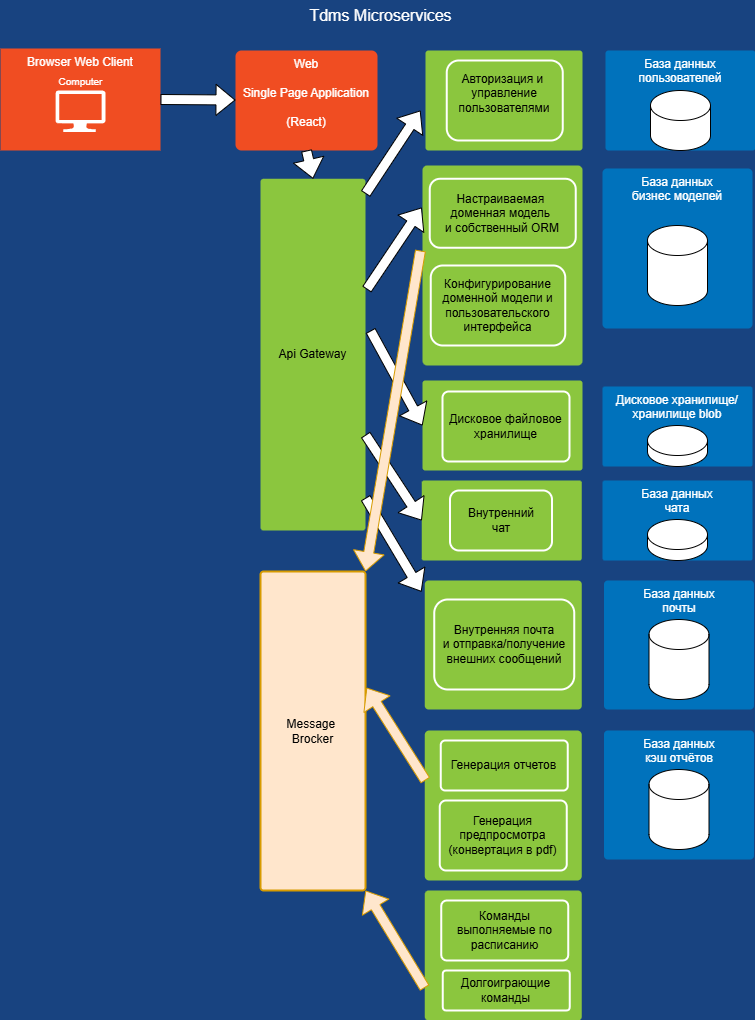

The diagram above was exported from draw.io. Its source (the exported page's mxGraphModel, read from the mxfile embedded in the PNG):
<mxGraphModel dx="1434" dy="-493" grid="1" gridSize="10" guides="1" tooltips="1" connect="1" arrows="1" fold="1" page="1" pageScale="1.5" pageWidth="1169" pageHeight="826" background="#184380" math="0" shadow="0">
  <root>
    <mxCell id="0" style=";html=1;" />
    <mxCell id="1" style=";html=1;" parent="0" />
    <mxCell id="MWMDvzIOrIdf_BxHoFKI-121" value="" style="rounded=1;whiteSpace=wrap;html=1;shadow=0;strokeWidth=2;fillColor=#8BC63E;fontSize=12;fontColor=#000000;align=center;strokeColor=none;arcSize=3;" vertex="1" parent="1">
      <mxGeometry x="922" y="2530" width="160" height="90" as="geometry" />
    </mxCell>
    <mxCell id="MWMDvzIOrIdf_BxHoFKI-120" value="" style="rounded=1;whiteSpace=wrap;html=1;shadow=0;strokeWidth=2;fillColor=#8BC63E;fontSize=12;fontColor=#000000;align=center;strokeColor=none;arcSize=3;" vertex="1" parent="1">
      <mxGeometry x="921.25" y="2630" width="160" height="80" as="geometry" />
    </mxCell>
    <mxCell id="MWMDvzIOrIdf_BxHoFKI-118" value="" style="rounded=1;whiteSpace=wrap;html=1;shadow=0;strokeWidth=2;fillColor=#8BC63E;fontSize=12;fontColor=#000000;align=center;strokeColor=none;arcSize=3;" vertex="1" parent="1">
      <mxGeometry x="924.25" y="3040" width="157" height="130" as="geometry" />
    </mxCell>
    <mxCell id="MWMDvzIOrIdf_BxHoFKI-90" value="" style="rounded=1;whiteSpace=wrap;html=1;shadow=0;strokeWidth=2;fillColor=#8BC63E;fontSize=12;fontColor=#000000;align=center;strokeColor=none;arcSize=3;" vertex="1" parent="1">
      <mxGeometry x="924.25" y="2730" width="157" height="129" as="geometry" />
    </mxCell>
    <mxCell id="MWMDvzIOrIdf_BxHoFKI-91" value="База данных&lt;div&gt;бизнес моделей&lt;/div&gt;" style="rounded=1;whiteSpace=wrap;html=1;shadow=0;strokeWidth=2;fillColor=#0072BC;fontSize=12;fontColor=#FFFFFF;align=center;strokeColor=none;arcSize=3;verticalAlign=top;" vertex="1" parent="1">
      <mxGeometry x="1102" y="2318" width="150" height="160" as="geometry" />
    </mxCell>
    <mxCell id="MWMDvzIOrIdf_BxHoFKI-92" value="" style="rounded=1;whiteSpace=wrap;html=1;shadow=0;strokeWidth=2;fillColor=#8BC63E;fontSize=12;fontColor=#000000;align=center;strokeColor=none;arcSize=3;" vertex="1" parent="1">
      <mxGeometry x="922" y="2315" width="160" height="200" as="geometry" />
    </mxCell>
    <mxCell id="MWMDvzIOrIdf_BxHoFKI-93" value="Web&lt;div&gt;&lt;br&gt;&lt;div&gt;Single Page Application&lt;/div&gt;&lt;/div&gt;&lt;div&gt;&lt;br&gt;&lt;/div&gt;&lt;div&gt;(React)&lt;/div&gt;" style="rounded=1;whiteSpace=wrap;html=1;shadow=0;strokeWidth=2;fillColor=#F04D22;fontSize=12;fontColor=#FFFFFF;align=center;strokeColor=none;arcSize=6;verticalAlign=top;" vertex="1" parent="1">
      <mxGeometry x="735" y="2200" width="142" height="100" as="geometry" />
    </mxCell>
    <mxCell id="MWMDvzIOrIdf_BxHoFKI-95" value="Дисковое файловое хранилище" style="rounded=1;whiteSpace=wrap;html=1;shadow=0;strokeWidth=2;fillColor=none;fontSize=12;fontColor=#000000;align=center;strokeColor=#FFFFFF;arcSize=9;" vertex="1" parent="1">
      <mxGeometry x="942" y="2541" width="127" height="70" as="geometry" />
    </mxCell>
    <mxCell id="MWMDvzIOrIdf_BxHoFKI-96" value="Browser Web Client" style="rounded=0;whiteSpace=wrap;html=1;shadow=0;strokeWidth=2;fillColor=#F04D22;fontSize=12;fontColor=#FFFFFF;align=center;strokeColor=none;arcSize=6;verticalAlign=top;" vertex="1" parent="1">
      <mxGeometry x="500" y="2198" width="160" height="102" as="geometry" />
    </mxCell>
    <mxCell id="MWMDvzIOrIdf_BxHoFKI-97" value="Computer" style="verticalLabelPosition=top;html=1;verticalAlign=bottom;strokeColor=none;fillColor=#FFFFFF;shape=mxgraph.azure.computer;rounded=0;shadow=0;fontSize=10;fontColor=#FFFFFF;align=center;labelPosition=center;" vertex="1" parent="1">
      <mxGeometry x="555" y="2240" width="50" height="41.5" as="geometry" />
    </mxCell>
    <mxCell id="MWMDvzIOrIdf_BxHoFKI-98" value="" style="shape=cylinder3;whiteSpace=wrap;html=1;boundedLbl=1;backgroundOutline=1;size=15;" vertex="1" parent="1">
      <mxGeometry x="1147" y="2375" width="60" height="80" as="geometry" />
    </mxCell>
    <mxCell id="MWMDvzIOrIdf_BxHoFKI-99" value="&lt;div&gt;&lt;div&gt;Внутренняя почта&lt;/div&gt;&lt;/div&gt;&lt;div&gt;и отправка/получение внешних сообщений&lt;/div&gt;" style="rounded=1;whiteSpace=wrap;html=1;shadow=0;strokeWidth=2;fillColor=none;fontSize=12;fontColor=#000000;align=center;strokeColor=#FFFFFF;" vertex="1" parent="1">
      <mxGeometry x="933.75" y="2749" width="140" height="90" as="geometry" />
    </mxCell>
    <mxCell id="MWMDvzIOrIdf_BxHoFKI-100" value="&lt;div&gt;&lt;div&gt;Внутренний&lt;/div&gt;&lt;/div&gt;&lt;div&gt;чат&lt;/div&gt;" style="rounded=1;whiteSpace=wrap;html=1;shadow=0;strokeWidth=2;fillColor=none;fontSize=12;fontColor=#000000;align=center;strokeColor=#FFFFFF;" vertex="1" parent="1">
      <mxGeometry x="949.5" y="2640" width="102" height="60" as="geometry" />
    </mxCell>
    <mxCell id="MWMDvzIOrIdf_BxHoFKI-101" value="&lt;div&gt;&lt;div&gt;Настраиваемая&amp;nbsp;&lt;/div&gt;&lt;div&gt;доменная модель&amp;nbsp;&lt;/div&gt;&lt;div&gt;и собственный ORM&lt;/div&gt;&lt;/div&gt;" style="rounded=1;whiteSpace=wrap;html=1;shadow=0;strokeWidth=2;fillColor=none;fontSize=12;fontColor=#000000;align=center;strokeColor=#FFFFFF;" vertex="1" parent="1">
      <mxGeometry x="929.25" y="2328.25" width="146" height="69" as="geometry" />
    </mxCell>
    <mxCell id="MWMDvzIOrIdf_BxHoFKI-102" value="&lt;div&gt;&lt;div&gt;Конфигурирование&lt;/div&gt;&lt;/div&gt;&lt;div&gt;доменной модели и пользовательского интерфейса&lt;/div&gt;" style="rounded=1;whiteSpace=wrap;html=1;shadow=0;strokeWidth=2;fillColor=none;fontSize=12;fontColor=#000000;align=center;strokeColor=#FFFFFF;" vertex="1" parent="1">
      <mxGeometry x="930.25" y="2415" width="134.5" height="80" as="geometry" />
    </mxCell>
    <mxCell id="MWMDvzIOrIdf_BxHoFKI-105" value="Команды выполняемые по расписанию" style="rounded=1;whiteSpace=wrap;html=1;shadow=0;strokeWidth=2;fillColor=none;fontSize=12;fontColor=#000000;align=center;strokeColor=#FFFFFF;arcSize=9;" vertex="1" parent="1">
      <mxGeometry x="940.75" y="3050" width="127" height="60" as="geometry" />
    </mxCell>
    <mxCell id="MWMDvzIOrIdf_BxHoFKI-106" value="Долгоиграющие команды" style="rounded=1;whiteSpace=wrap;html=1;shadow=0;strokeWidth=2;fillColor=none;fontSize=12;fontColor=#000000;align=center;strokeColor=#FFFFFF;arcSize=9;" vertex="1" parent="1">
      <mxGeometry x="942.25" y="3120" width="127" height="40" as="geometry" />
    </mxCell>
    <mxCell id="MWMDvzIOrIdf_BxHoFKI-107" value="База данных&lt;div&gt;почты&lt;/div&gt;" style="rounded=1;whiteSpace=wrap;html=1;shadow=0;strokeWidth=2;fillColor=#0072BC;fontSize=12;fontColor=#FFFFFF;align=center;strokeColor=none;arcSize=3;verticalAlign=top;" vertex="1" parent="1">
      <mxGeometry x="1103.5" y="2730" width="150" height="129" as="geometry" />
    </mxCell>
    <mxCell id="MWMDvzIOrIdf_BxHoFKI-108" value="" style="shape=cylinder3;whiteSpace=wrap;html=1;boundedLbl=1;backgroundOutline=1;size=15;" vertex="1" parent="1">
      <mxGeometry x="1148.5" y="2769" width="60" height="80" as="geometry" />
    </mxCell>
    <mxCell id="MWMDvzIOrIdf_BxHoFKI-109" value="Api Gateway" style="rounded=1;whiteSpace=wrap;html=1;shadow=0;strokeWidth=2;fillColor=#8BC63E;fontSize=12;fontColor=#000000;align=center;strokeColor=none;arcSize=3;" vertex="1" parent="1">
      <mxGeometry x="760" y="2328.25" width="105" height="351.75" as="geometry" />
    </mxCell>
    <mxCell id="MWMDvzIOrIdf_BxHoFKI-112" value="" style="rounded=1;whiteSpace=wrap;html=1;shadow=0;strokeWidth=2;fillColor=#8BC63E;fontSize=12;fontColor=#000000;align=center;strokeColor=none;arcSize=3;" vertex="1" parent="1">
      <mxGeometry x="924.25" y="2880" width="157" height="150" as="geometry" />
    </mxCell>
    <mxCell id="MWMDvzIOrIdf_BxHoFKI-104" value="Генерация отчетов" style="rounded=1;whiteSpace=wrap;html=1;shadow=0;strokeWidth=2;fillColor=none;fontSize=12;fontColor=#000000;align=center;strokeColor=#FFFFFF;arcSize=9;" vertex="1" parent="1">
      <mxGeometry x="940.25" y="2890" width="127" height="50" as="geometry" />
    </mxCell>
    <mxCell id="MWMDvzIOrIdf_BxHoFKI-103" value="Генерация&lt;div&gt;предпросмотра&lt;/div&gt;&lt;div&gt;(конвертация в pdf)&lt;/div&gt;" style="rounded=1;whiteSpace=wrap;html=1;shadow=0;strokeWidth=2;fillColor=none;fontSize=12;fontColor=#000000;align=center;strokeColor=#FFFFFF;arcSize=9;" vertex="1" parent="1">
      <mxGeometry x="939.25" y="2950" width="127" height="70" as="geometry" />
    </mxCell>
    <mxCell id="MWMDvzIOrIdf_BxHoFKI-114" value="База данных&lt;div&gt;кэш отчётов&lt;/div&gt;" style="rounded=1;whiteSpace=wrap;html=1;shadow=0;strokeWidth=2;fillColor=#0072BC;fontSize=12;fontColor=#FFFFFF;align=center;strokeColor=none;arcSize=3;verticalAlign=top;" vertex="1" parent="1">
      <mxGeometry x="1103.5" y="2880" width="150" height="129" as="geometry" />
    </mxCell>
    <mxCell id="MWMDvzIOrIdf_BxHoFKI-115" value="" style="shape=cylinder3;whiteSpace=wrap;html=1;boundedLbl=1;backgroundOutline=1;size=15;" vertex="1" parent="1">
      <mxGeometry x="1148.5" y="2919" width="60" height="80" as="geometry" />
    </mxCell>
    <mxCell id="MWMDvzIOrIdf_BxHoFKI-119" value="" style="rounded=1;whiteSpace=wrap;html=1;shadow=0;strokeWidth=2;fillColor=#8BC63E;fontSize=12;fontColor=#000000;align=center;strokeColor=none;arcSize=3;" vertex="1" parent="1">
      <mxGeometry x="925" y="2200" width="157" height="100" as="geometry" />
    </mxCell>
    <mxCell id="MWMDvzIOrIdf_BxHoFKI-94" value="Авторизация и&amp;nbsp;&lt;div&gt;управление пользователями&lt;br&gt;&lt;div&gt;&lt;br&gt;&lt;/div&gt;&lt;/div&gt;" style="rounded=1;whiteSpace=wrap;html=1;shadow=0;strokeWidth=2;fillColor=none;fontSize=12;fontColor=#000000;align=center;strokeColor=#FFFFFF;" vertex="1" parent="1">
      <mxGeometry x="946.25" y="2210" width="116" height="80" as="geometry" />
    </mxCell>
    <mxCell id="MWMDvzIOrIdf_BxHoFKI-122" value="База данных&lt;div&gt;чата&lt;/div&gt;" style="rounded=1;whiteSpace=wrap;html=1;shadow=0;strokeWidth=2;fillColor=#0072BC;fontSize=12;fontColor=#FFFFFF;align=center;strokeColor=none;arcSize=3;verticalAlign=top;" vertex="1" parent="1">
      <mxGeometry x="1102" y="2630" width="150" height="80" as="geometry" />
    </mxCell>
    <mxCell id="MWMDvzIOrIdf_BxHoFKI-123" value="" style="shape=cylinder3;whiteSpace=wrap;html=1;boundedLbl=1;backgroundOutline=1;size=15;" vertex="1" parent="1">
      <mxGeometry x="1147" y="2669" width="60" height="41" as="geometry" />
    </mxCell>
    <mxCell id="MWMDvzIOrIdf_BxHoFKI-124" value="Дисковое хранилище/&lt;div&gt;хранилище blob&lt;br&gt;&lt;div&gt;&lt;br&gt;&lt;/div&gt;&lt;/div&gt;" style="rounded=1;whiteSpace=wrap;html=1;shadow=0;strokeWidth=2;fillColor=#0072BC;fontSize=12;fontColor=#FFFFFF;align=center;strokeColor=none;arcSize=3;verticalAlign=top;" vertex="1" parent="1">
      <mxGeometry x="1102" y="2536" width="150" height="80" as="geometry" />
    </mxCell>
    <mxCell id="MWMDvzIOrIdf_BxHoFKI-125" value="" style="shape=cylinder3;whiteSpace=wrap;html=1;boundedLbl=1;backgroundOutline=1;size=15;" vertex="1" parent="1">
      <mxGeometry x="1147" y="2575" width="60" height="41" as="geometry" />
    </mxCell>
    <mxCell id="MWMDvzIOrIdf_BxHoFKI-126" value="База данных&lt;div&gt;пользователей&lt;/div&gt;" style="rounded=1;whiteSpace=wrap;html=1;shadow=0;strokeWidth=2;fillColor=#0072BC;fontSize=12;fontColor=#FFFFFF;align=center;strokeColor=none;arcSize=3;verticalAlign=top;" vertex="1" parent="1">
      <mxGeometry x="1105" y="2200" width="150" height="100" as="geometry" />
    </mxCell>
    <mxCell id="MWMDvzIOrIdf_BxHoFKI-127" value="" style="shape=cylinder3;whiteSpace=wrap;html=1;boundedLbl=1;backgroundOutline=1;size=15;" vertex="1" parent="1">
      <mxGeometry x="1150" y="2240" width="60" height="60" as="geometry" />
    </mxCell>
    <mxCell id="MWMDvzIOrIdf_BxHoFKI-130" value="Message&amp;nbsp;&lt;div&gt;Brocker&lt;/div&gt;" style="rounded=1;whiteSpace=wrap;html=1;shadow=0;strokeWidth=2;fillColor=#ffe6cc;fontSize=12;align=center;strokeColor=#d79b00;arcSize=3;" vertex="1" parent="1">
      <mxGeometry x="760" y="2721" width="105" height="319" as="geometry" />
    </mxCell>
    <mxCell id="MWMDvzIOrIdf_BxHoFKI-131" value="" style="shape=flexArrow;endArrow=classic;html=1;rounded=0;exitX=0.5;exitY=1;exitDx=0;exitDy=0;entryX=0.5;entryY=0;entryDx=0;entryDy=0;fillColor=default;" edge="1" parent="1" source="MWMDvzIOrIdf_BxHoFKI-93" target="MWMDvzIOrIdf_BxHoFKI-109">
      <mxGeometry width="50" height="50" relative="1" as="geometry">
        <mxPoint x="970" y="2530" as="sourcePoint" />
        <mxPoint x="1020" y="2480" as="targetPoint" />
      </mxGeometry>
    </mxCell>
    <mxCell id="MWMDvzIOrIdf_BxHoFKI-132" value="" style="shape=flexArrow;endArrow=classic;html=1;rounded=0;exitX=1;exitY=0.5;exitDx=0;exitDy=0;fillColor=default;" edge="1" parent="1" source="MWMDvzIOrIdf_BxHoFKI-96" target="MWMDvzIOrIdf_BxHoFKI-93">
      <mxGeometry width="50" height="50" relative="1" as="geometry">
        <mxPoint x="970" y="2530" as="sourcePoint" />
        <mxPoint x="1020" y="2480" as="targetPoint" />
      </mxGeometry>
    </mxCell>
    <mxCell id="MWMDvzIOrIdf_BxHoFKI-133" value="" style="shape=flexArrow;endArrow=classic;html=1;rounded=0;exitX=1;exitY=0.043;exitDx=0;exitDy=0;exitPerimeter=0;fillColor=default;" edge="1" parent="1" source="MWMDvzIOrIdf_BxHoFKI-109">
      <mxGeometry width="50" height="50" relative="1" as="geometry">
        <mxPoint x="970" y="2530" as="sourcePoint" />
        <mxPoint x="920" y="2260" as="targetPoint" />
      </mxGeometry>
    </mxCell>
    <mxCell id="MWMDvzIOrIdf_BxHoFKI-134" value="" style="shape=flexArrow;endArrow=classic;html=1;rounded=0;exitX=1;exitY=0.043;exitDx=0;exitDy=0;exitPerimeter=0;fillColor=default;" edge="1" parent="1">
      <mxGeometry width="50" height="50" relative="1" as="geometry">
        <mxPoint x="866.25" y="2439" as="sourcePoint" />
        <mxPoint x="921.25" y="2357" as="targetPoint" />
      </mxGeometry>
    </mxCell>
    <mxCell id="MWMDvzIOrIdf_BxHoFKI-135" value="" style="shape=flexArrow;endArrow=classic;html=1;rounded=0;fillColor=default;entryX=0;entryY=0.5;entryDx=0;entryDy=0;" edge="1" parent="1" target="MWMDvzIOrIdf_BxHoFKI-121">
      <mxGeometry width="50" height="50" relative="1" as="geometry">
        <mxPoint x="870" y="2480" as="sourcePoint" />
        <mxPoint x="922" y="2520" as="targetPoint" />
      </mxGeometry>
    </mxCell>
    <mxCell id="MWMDvzIOrIdf_BxHoFKI-136" value="" style="shape=flexArrow;endArrow=classic;html=1;rounded=0;fillColor=default;entryX=0;entryY=0.5;entryDx=0;entryDy=0;" edge="1" parent="1" source="MWMDvzIOrIdf_BxHoFKI-109" target="MWMDvzIOrIdf_BxHoFKI-120">
      <mxGeometry width="50" height="50" relative="1" as="geometry">
        <mxPoint x="870.75" y="2630" as="sourcePoint" />
        <mxPoint x="925.75" y="2548" as="targetPoint" />
      </mxGeometry>
    </mxCell>
    <mxCell id="MWMDvzIOrIdf_BxHoFKI-137" value="" style="shape=flexArrow;endArrow=classic;html=1;rounded=0;fillColor=default;entryX=0;entryY=0.5;entryDx=0;entryDy=0;" edge="1" parent="1">
      <mxGeometry width="50" height="50" relative="1" as="geometry">
        <mxPoint x="865" y="2647.25" as="sourcePoint" />
        <mxPoint x="921" y="2741.25" as="targetPoint" />
      </mxGeometry>
    </mxCell>
    <mxCell id="MWMDvzIOrIdf_BxHoFKI-140" value="" style="shape=flexArrow;endArrow=classic;html=1;rounded=0;entryX=1.01;entryY=0.364;entryDx=0;entryDy=0;entryPerimeter=0;fillColor=#ffe6cc;strokeColor=#d79b00;" edge="1" parent="1" target="MWMDvzIOrIdf_BxHoFKI-130">
      <mxGeometry width="50" height="50" relative="1" as="geometry">
        <mxPoint x="925" y="2930" as="sourcePoint" />
        <mxPoint x="975" y="2880" as="targetPoint" />
      </mxGeometry>
    </mxCell>
    <mxCell id="MWMDvzIOrIdf_BxHoFKI-141" value="" style="shape=flexArrow;endArrow=classic;html=1;rounded=0;entryX=1;entryY=1;entryDx=0;entryDy=0;fillColor=#ffe6cc;strokeColor=#d79b00;exitX=0;exitY=0.75;exitDx=0;exitDy=0;" edge="1" parent="1" source="MWMDvzIOrIdf_BxHoFKI-118" target="MWMDvzIOrIdf_BxHoFKI-130">
      <mxGeometry width="50" height="50" relative="1" as="geometry">
        <mxPoint x="918.25" y="3063" as="sourcePoint" />
        <mxPoint x="859.25" y="2970" as="targetPoint" />
      </mxGeometry>
    </mxCell>
    <mxCell id="MWMDvzIOrIdf_BxHoFKI-143" value="" style="shape=flexArrow;endArrow=classic;html=1;rounded=0;entryX=1;entryY=0;entryDx=0;entryDy=0;fillColor=#ffe6cc;strokeColor=#d79b00;" edge="1" parent="1" target="MWMDvzIOrIdf_BxHoFKI-130">
      <mxGeometry width="50" height="50" relative="1" as="geometry">
        <mxPoint x="920" y="2400" as="sourcePoint" />
        <mxPoint x="868.75" y="2422" as="targetPoint" />
      </mxGeometry>
    </mxCell>
    <mxCell id="MWMDvzIOrIdf_BxHoFKI-147" value="&lt;span&gt;&lt;font style=&quot;font-size: 16px; color: rgb(255, 255, 255);&quot;&gt;Tdms Microservices&lt;/font&gt;&lt;/span&gt;" style="text;html=1;align=center;verticalAlign=middle;whiteSpace=wrap;rounded=0;" vertex="1" parent="1">
      <mxGeometry x="779" y="2150" width="202.5" height="30" as="geometry" />
    </mxCell>
  </root>
</mxGraphModel>